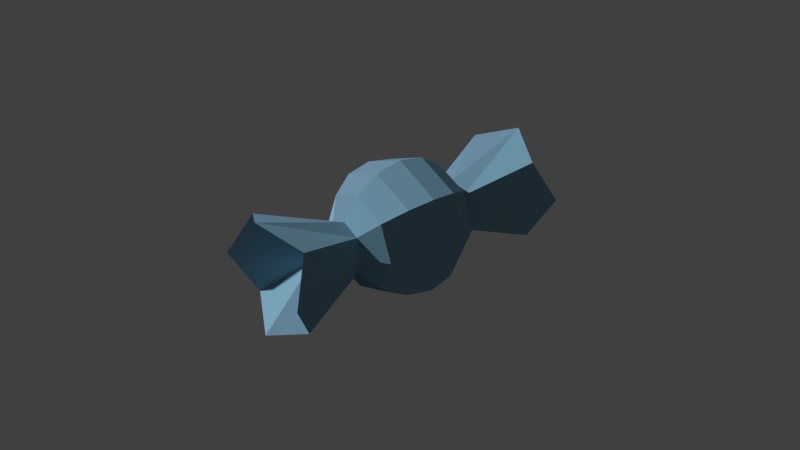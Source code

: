 # Source: candy.blend  (saved by Blender 2.75.0; exported with 4.5.12 LTS)
import bpy
from mathutils import Matrix  # noqa: F401  (used for matrix-valued properties, if any)

bpy.ops.wm.read_factory_settings(use_empty=True)
scene = bpy.context.scene
scene.name = 'Scene'

# ---- collections
col_collection_1 = bpy.data.collections.new('Collection 1'); scene.collection.children.link(col_collection_1)

# ---- materials (node trees are filled in below, after node groups)
mat_material_001 = bpy.data.materials.new('Material.001')
mat_material_001.alpha_threshold = 0.0
mat_material_001.use_transparent_shadow = False
mat_material_001.diffuse_color = (0.2225, 0.4239, 0.5596, 1.0)
mat_material_001.roughness = 0.5
mat_material_001.specular_intensity = 0.0
mat_material_002 = bpy.data.materials.new('Material.002')
mat_material_002.alpha_threshold = 0.0
mat_material_002.use_transparent_shadow = False
mat_material_002.diffuse_color = (0.1586, 0.2822, 0.3844, 1.0)
mat_material_002.roughness = 0.5
mat_material_002.specular_intensity = 0.0

# ---- material node trees

# ---- world
world_world = bpy.data.worlds.new('World'); scene.world = world_world
world_world.color = (0.05088, 0.05088, 0.05088)
world_world.use_sun_shadow = False
world_world.sun_shadow_jitter_overblur = 0.0
world_world.cycles.sampling_method = 'MANUAL'
world_world.cycles.sample_map_resolution = 256

# ---- cameras
cam_camera = bpy.data.cameras.new('Camera')
cam_camera.clip_end = 100.0
cam_camera.lens = 35.0
cam_camera.sensor_width = 32.0
cam_camera.sensor_height = 18.0
cam_camera.display_size = 2.0
cam_camera.dof.focus_distance = 0.0
cam_camera.dof.aperture_fstop = 128.0
cam_camera.dof.aperture_blades = 6

# ---- meshes
me_sphere = bpy.data.meshes.new('Sphere')
me_sphere.from_pydata([(0.9239, 7.271e-08, 0.3827), (0.7071, -1.776e-14, 0.7071), (0.3827, -7.271e-08, 0.9239), (0.9239, 0.2706, 0.2706), (0.7071, 0.5, 0.5), (0.3827, 0.6533, 0.6533), (0.9239, 0.3827, 3.576e-07), (0.7071, 0.7071, 3.576e-07), (0.3827, 0.9239, 3.874e-07), (0.9239, 0.2706, -0.2706), (0.7071, 0.5, -0.5), (0.3827, 0.6533, -0.6533), (0.9239, 1.88e-07, -0.3827), (0.7071, 2.025e-07, -0.7071), (0.3827, 2.178e-07, -0.9239), (0.9239, -0.2706, -0.2706), (0.7071, -0.5, -0.5), (0.3827, -0.6533, -0.6533), (0.9239, -0.3827, 2.384e-07), (0.7071, -0.7071, 1.788e-07), (0.3827, -0.9239, 5.96e-08), (0.9239, -0.2706, 0.2706), (0.7071, -0.5, 0.5), (0.3827, -0.6533, 0.6533), (2.224, 1.857e-07, 0.8499), (1.927, 0.601, 0.601), (2.224, 0.8499, 4.768e-07), (1.927, 0.601, -0.601), (2.224, 4.417e-07, -0.8499), (1.927, -0.601, -0.601), (2.224, -0.8499, 2.384e-07), (1.927, -0.601, 0.601), (1.424, 1.839e-07, 3.576e-07), (1.424, 1.913e-07, 3.576e-07), (1.424, 1.913e-07, 3.576e-07), (1.424, 1.913e-07, 3.576e-07), (1.424, 1.839e-07, 3.576e-07), (1.424, 1.913e-07, 3.576e-07), (1.424, 1.913e-07, 3.576e-07), (1.424, 1.913e-07, 3.576e-07), (-0.9239, -1.755e-07, 0.3827), (-0.7071, -1.9e-07, 0.7071), (-0.3827, -1.755e-07, 0.9239), (-4.768e-07, -1.344e-07, 1.0), (-0.9239, 0.2706, 0.2706), (-0.7071, 0.5, 0.5), (-0.3827, 0.6533, 0.6533), (-5.364e-07, 0.7071, 0.7071), (-0.9239, 0.3827, 1.788e-07), (-0.7071, 0.7071, 2.384e-07), (-0.3827, 0.9239, 3.278e-07), (-5.272e-07, 1.0, 3.303e-07), (-0.9239, 0.2706, -0.2706), (-0.7071, 0.5, -0.5), (-0.3827, 0.6533, -0.6533), (-4.172e-07, 0.7071, -0.7071), (-0.9239, -6.028e-08, -0.3827), (-0.7071, 1.244e-08, -0.7071), (-0.3827, 1.15e-07, -0.9239), (-2.98e-07, 1.468e-07, -1.0), (-0.9239, -0.2706, -0.2706), (-0.7071, -0.5, -0.5), (-0.3827, -0.6533, -0.6533), (-2.384e-07, -0.7071, -0.7071), (-0.9239, -0.3827, 1.192e-07), (-0.7071, -0.7071, 5.96e-08), (-0.3827, -0.9239, 0.0), (-2.585e-07, -1.0, 9.139e-08), (-0.9239, -0.2706, 0.2706), (-0.7071, -0.5, 0.5), (-0.3827, -0.6533, 0.6533), (-3.576e-07, -0.7071, 0.7071), (-2.224, -4.119e-07, 0.8499), (-1.927, 0.601, 0.601), (-2.224, 0.8499, 2.384e-07), (-1.927, 0.601, -0.601), (-2.224, -1.559e-07, -0.8499), (-1.927, -0.601, -0.601), (-2.224, -0.8499, 0.0), (-1.927, -0.601, 0.601), (-1.424, -1.988e-07, 1.192e-07), (-1.424, -1.913e-07, 1.192e-07), (-1.424, -1.913e-07, 1.192e-07), (-1.424, -1.913e-07, 1.192e-07), (-1.424, -1.988e-07, 1.192e-07), (-1.424, -1.913e-07, 1.192e-07), (-1.424, -1.913e-07, 1.192e-07), (-1.424, -1.913e-07, 1.192e-07)], [], [(2, 1, 4, 5), (43, 2, 5, 47), (1, 0, 3, 4), (47, 5, 8, 51), (4, 3, 6, 7), (5, 4, 7, 8), (8, 7, 10, 11), (51, 8, 11, 55), (7, 6, 9, 10), (11, 10, 13, 14), (55, 11, 14, 59), (10, 9, 12, 13), (59, 14, 17, 63), (13, 12, 15, 16), (14, 13, 16, 17), (63, 17, 20, 67), (16, 15, 18, 19), (17, 16, 19, 20), (20, 19, 22, 23), (67, 20, 23, 71), (19, 18, 21, 22), (23, 22, 1, 2), (71, 23, 2, 43), (22, 21, 0, 1), (18, 15, 29, 30), (21, 18, 30, 31), (6, 3, 25, 26), (9, 6, 26, 27), (0, 21, 31, 24), (3, 0, 24, 25), (12, 9, 27, 28), (15, 12, 28, 29), (26, 25, 33, 34), (31, 30, 38, 39), (29, 28, 36, 37), (27, 26, 34, 35), (25, 24, 32, 33), (24, 31, 39, 32), (30, 29, 37, 38), (28, 27, 35, 36), (42, 46, 45, 41), (43, 47, 46, 42), (41, 45, 44, 40), (47, 51, 50, 46), (45, 49, 48, 44), (46, 50, 49, 45), (50, 54, 53, 49), (51, 55, 54, 50), (49, 53, 52, 48), (54, 58, 57, 53), (55, 59, 58, 54), (53, 57, 56, 52), (59, 63, 62, 58), (57, 61, 60, 56), (58, 62, 61, 57), (63, 67, 66, 62), (61, 65, 64, 60), (62, 66, 65, 61), (66, 70, 69, 65), (67, 71, 70, 66), (65, 69, 68, 64), (70, 42, 41, 69), (71, 43, 42, 70), (69, 41, 40, 68), (64, 78, 77, 60), (68, 79, 78, 64), (48, 74, 73, 44), (52, 75, 74, 48), (40, 72, 79, 68), (44, 73, 72, 40), (56, 76, 75, 52), (60, 77, 76, 56), (74, 82, 81, 73), (79, 87, 86, 78), (77, 85, 84, 76), (75, 83, 82, 74), (73, 81, 80, 72), (72, 80, 87, 79), (78, 86, 85, 77), (76, 84, 83, 75)])
me_sphere.polygons.foreach_set('material_index', [0, 0, 0, 0, 0, 0, 0, 0, 0, 1, 1, 1, 0, 0, 0, 0, 0, 0, 0, 0, 0, 1, 1, 1, 0, 0, 0, 0, 1, 0, 1, 0, 0, 0, 0, 0, 0, 1, 0, 1, 0, 0, 0, 0, 0, 0, 0, 0, 0, 1, 1, 1, 0, 0, 0, 0, 0, 0, 0, 0, 0, 1, 1, 1, 0, 0, 0, 0, 1, 0, 1, 0, 0, 0, 0, 0, 0, 1, 0, 1])
me_sphere.materials.append(mat_material_001)
me_sphere.materials.append(mat_material_002)
me_sphere.use_remesh_preserve_volume = False
me_sphere.use_remesh_preserve_attributes = False
me_sphere.use_mirror_vertex_groups = False
me_sphere.update()

# ---- objects
ob_camera = bpy.data.objects.new('Camera', cam_camera)
ob_sphere = bpy.data.objects.new('Sphere', me_sphere)

# ---- transforms, parenting, visibility, modifiers, constraints
ob_camera.location = (6.484, 8.175, 6.142)
ob_camera.rotation_euler = (1.039, -2.287e-05, 2.471)
ob_camera.lineart.crease_threshold = 0.0
ob_sphere.location = (0.0, 0.0, 0.0)
ob_sphere.lineart.crease_threshold = 0.0

# ---- collection membership
col_collection_1.objects.link(ob_camera)
col_collection_1.objects.link(ob_sphere)

# ---- scene / render settings (as saved in the file)
scene.camera = ob_camera
scene.frame_start = 1; scene.frame_end = 250; scene.frame_set(1)
scene.render.engine = 'BLENDER_EEVEE_NEXT'
scene.render.resolution_percentage = 50
scene.render.dither_intensity = 0.0
scene.render.film_transparent = True
scene.cycles.use_denoising = False
scene.cycles.samples = 10
scene.cycles.sampling_pattern = 'TABULATED_SOBOL'
scene.cycles.light_sampling_threshold = 0.0
scene.cycles.use_adaptive_sampling = False
scene.cycles.use_light_tree = False
scene.cycles.blur_glossy = 0.0
scene.cycles.pixel_filter_type = 'GAUSSIAN'
scene.cycles.sample_clamp_indirect = 0.0
scene.view_settings.view_transform = 'Standard'
bpy.context.view_layer.update()

# ---- added for rendering (the .blend has no usable light): sun
light_auto_sun = bpy.data.lights.new('AutoSun', 'SUN')
light_auto_sun.energy = 3.0
light_auto_sun.angle = 0.0523599
ob_auto_sun = bpy.data.objects.new('AutoSun', light_auto_sun)
scene.collection.objects.link(ob_auto_sun)
ob_auto_sun.rotation_euler = (0.872665, 0.174533, 0.523599)
bpy.context.view_layer.update()
